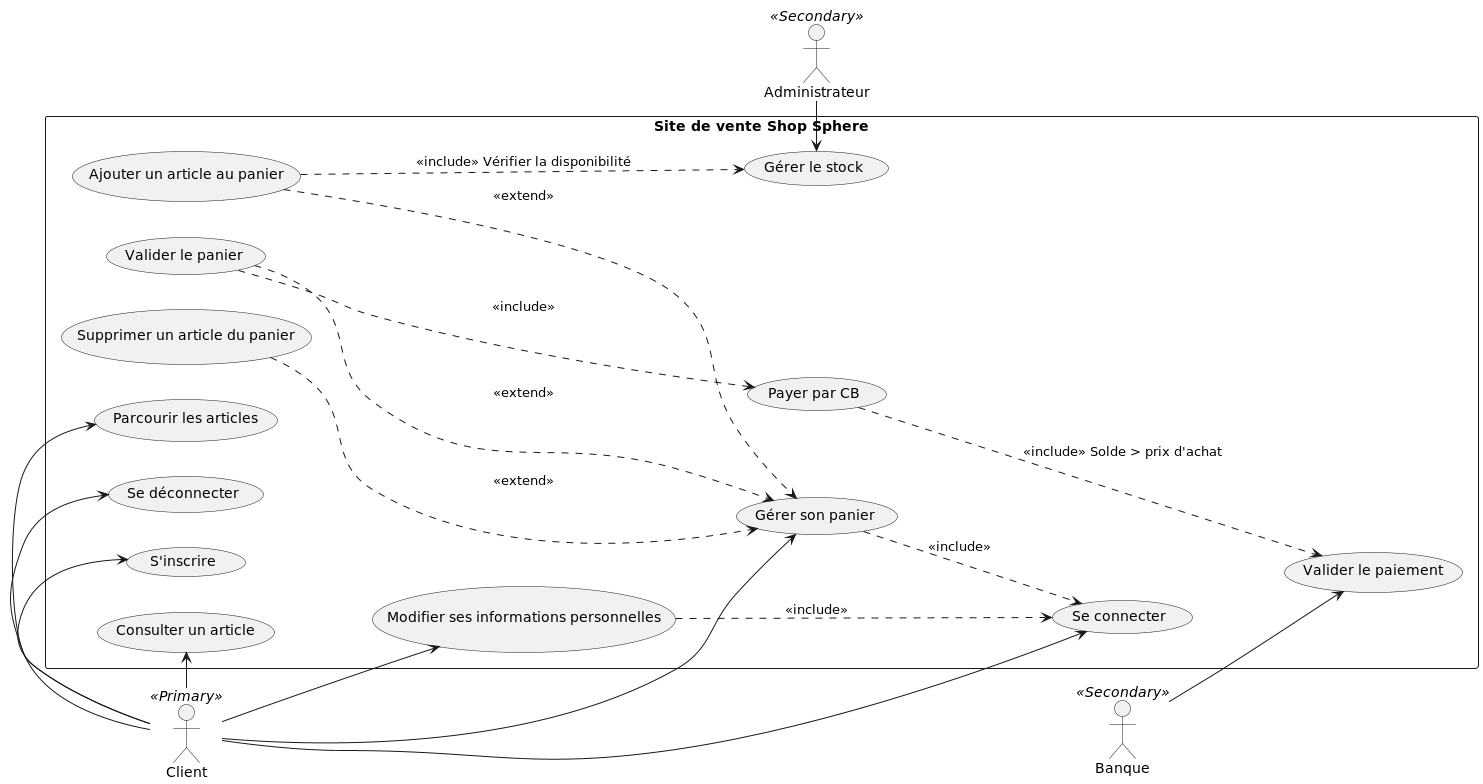

The diagram above was rendered by PlantUML. Its source (embedded in the PNG):
@startuml
left to right direction

actor Client <<Primary>> as Customer
actor Administrateur <<Secondary>> as Admin
actor Banque <<Secondary>> as Bank


rectangle "Site de vente Shop Sphere" {
    usecase "S'inscrire" as UC1
    usecase "Consulter un article" as UC2
    usecase "Parcourir les articles" as UC4
    usecase "Se connecter" as UC5
    usecase "Se déconnecter" as UC6
    usecase "Modifier ses informations personnelles" as UC7
    usecase "Gérer son panier" as UC9
    usecase "Ajouter un article au panier" as UC12
    usecase "Supprimer un article du panier" as UC13
    usecase "Valider le panier" as UC14
    usecase "Gérer le stock" as UC15
    usecase "Payer par CB" as UC16
    usecase "Valider le paiement" as UC17
}

UC7 ...> UC5: <<include>>
UC9 ..> UC5: <<include>>
UC12 ...> UC9: <<extend>>
UC12 ...> UC15: <<include>> Vérifier la disponibilité
UC13 ...> UC9: <<extend>>
UC14 ...> UC9: <<extend>>
UC14 ...> UC16: <<include>>
UC16 ...> UC17: <<include>> Solde > prix d'achat

Customer -> UC5
Customer -> UC6
Customer -> UC1
Customer -> UC2
Customer -> UC7
Customer -> UC9
Customer -> UC4

Admin -> UC15

Bank --> UC17
@enduml